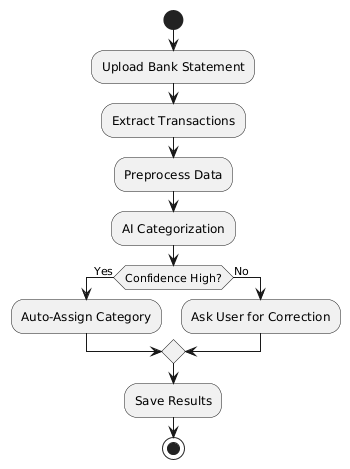

The diagram above was rendered by PlantUML. Its source (embedded in the PNG):
@startuml
start
:Upload Bank Statement;
:Extract Transactions;
:Preprocess Data;
:AI Categorization;

if (Confidence High?) then (Yes)
  :Auto-Assign Category;
else (No)
  :Ask User for Correction;
endif

:Save Results;
stop
@enduml